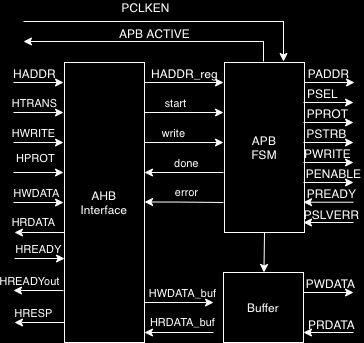

The diagram above was exported from draw.io. Its source (the exported page's mxGraphModel, read from the mxfile embedded in the PNG):
<mxGraphModel dx="613" dy="595" grid="1" gridSize="10" guides="1" tooltips="1" connect="1" arrows="1" fold="1" page="1" pageScale="1" pageWidth="827" pageHeight="1169" background="#000000" math="0" shadow="0">
  <root>
    <mxCell id="0" />
    <mxCell id="1" parent="0" />
    <mxCell id="oG--VplGxmxR7-nPt0rM-1" value="&lt;font color=&quot;#ffffff&quot;&gt;AHB&lt;br&gt;Interface&lt;br&gt;&lt;/font&gt;" style="rounded=0;whiteSpace=wrap;html=1;fillColor=#000000;strokeColor=#FFFFFF;" vertex="1" parent="1">
      <mxGeometry x="241" y="200" width="80" height="280" as="geometry" />
    </mxCell>
    <mxCell id="oG--VplGxmxR7-nPt0rM-2" value="" style="endArrow=classic;html=1;rounded=0;fontColor=#FFFFFF;strokeColor=#FFFFFF;exitX=0;exitY=0.143;exitDx=0;exitDy=0;exitPerimeter=0;" edge="1" parent="1">
      <mxGeometry width="50" height="50" relative="1" as="geometry">
        <mxPoint x="190" y="220" as="sourcePoint" />
        <mxPoint x="240" y="220" as="targetPoint" />
      </mxGeometry>
    </mxCell>
    <mxCell id="oG--VplGxmxR7-nPt0rM-8" value="HADDR" style="edgeLabel;html=1;align=center;verticalAlign=middle;resizable=0;points=[];fontSize=12;fontFamily=Helvetica;fontColor=#FFFFFF;labelBackgroundColor=none;" vertex="1" connectable="0" parent="oG--VplGxmxR7-nPt0rM-2">
      <mxGeometry x="-0.1019" y="3" relative="1" as="geometry">
        <mxPoint x="-2" y="-7" as="offset" />
      </mxGeometry>
    </mxCell>
    <mxCell id="oG--VplGxmxR7-nPt0rM-4" value="" style="endArrow=classic;html=1;rounded=0;fontColor=#FFFFFF;strokeColor=#FFFFFF;exitX=0;exitY=0.143;exitDx=0;exitDy=0;exitPerimeter=0;entryX=0;entryY=0.143;entryDx=0;entryDy=0;entryPerimeter=0;" edge="1" parent="1">
      <mxGeometry width="50" height="50" relative="1" as="geometry">
        <mxPoint x="190" y="250" as="sourcePoint" />
        <mxPoint x="240" y="250.02999999999997" as="targetPoint" />
      </mxGeometry>
    </mxCell>
    <mxCell id="oG--VplGxmxR7-nPt0rM-9" value="HTRANS" style="edgeLabel;html=1;align=center;verticalAlign=middle;resizable=0;points=[];fontSize=11;fontFamily=Helvetica;fontColor=#FFFFFF;labelBackgroundColor=none;" vertex="1" connectable="0" parent="oG--VplGxmxR7-nPt0rM-4">
      <mxGeometry x="-0.3442" y="-2" relative="1" as="geometry">
        <mxPoint x="4" y="-12" as="offset" />
      </mxGeometry>
    </mxCell>
    <mxCell id="oG--VplGxmxR7-nPt0rM-5" value="" style="endArrow=classic;html=1;rounded=0;fontColor=#FFFFFF;strokeColor=#FFFFFF;exitX=0;exitY=0.143;exitDx=0;exitDy=0;exitPerimeter=0;entryX=0;entryY=0.143;entryDx=0;entryDy=0;entryPerimeter=0;" edge="1" parent="1">
      <mxGeometry width="50" height="50" relative="1" as="geometry">
        <mxPoint x="190" y="280" as="sourcePoint" />
        <mxPoint x="240" y="280.03" as="targetPoint" />
      </mxGeometry>
    </mxCell>
    <mxCell id="oG--VplGxmxR7-nPt0rM-10" value="HWRITE" style="edgeLabel;html=1;align=center;verticalAlign=middle;resizable=0;points=[];fontSize=11;fontFamily=Helvetica;fontColor=#FFFFFF;labelBackgroundColor=none;" vertex="1" connectable="0" parent="oG--VplGxmxR7-nPt0rM-5">
      <mxGeometry x="-0.4412" y="-2" relative="1" as="geometry">
        <mxPoint x="6" y="-12" as="offset" />
      </mxGeometry>
    </mxCell>
    <mxCell id="oG--VplGxmxR7-nPt0rM-6" value="" style="endArrow=classic;html=1;rounded=0;fontColor=#FFFFFF;strokeColor=#FFFFFF;exitX=0;exitY=0.143;exitDx=0;exitDy=0;exitPerimeter=0;" edge="1" parent="1">
      <mxGeometry width="50" height="50" relative="1" as="geometry">
        <mxPoint x="190" y="310" as="sourcePoint" />
        <mxPoint x="240" y="310" as="targetPoint" />
      </mxGeometry>
    </mxCell>
    <mxCell id="oG--VplGxmxR7-nPt0rM-11" value="HPROT" style="edgeLabel;html=1;align=center;verticalAlign=middle;resizable=0;points=[];fontSize=11;fontFamily=Helvetica;fontColor=#FFFFFF;labelBackgroundColor=none;" vertex="1" connectable="0" parent="oG--VplGxmxR7-nPt0rM-6">
      <mxGeometry x="-0.1503" y="2" relative="1" as="geometry">
        <mxPoint y="-13" as="offset" />
      </mxGeometry>
    </mxCell>
    <mxCell id="oG--VplGxmxR7-nPt0rM-14" value="" style="endArrow=classic;html=1;rounded=0;fontColor=#FFFFFF;strokeColor=#FFFFFF;exitX=0;exitY=0.143;exitDx=0;exitDy=0;exitPerimeter=0;entryX=0;entryY=0.143;entryDx=0;entryDy=0;entryPerimeter=0;" edge="1" parent="1">
      <mxGeometry width="50" height="50" relative="1" as="geometry">
        <mxPoint x="190" y="340" as="sourcePoint" />
        <mxPoint x="240" y="340.03" as="targetPoint" />
      </mxGeometry>
    </mxCell>
    <mxCell id="oG--VplGxmxR7-nPt0rM-15" value="HWDATA" style="edgeLabel;html=1;align=center;verticalAlign=middle;resizable=0;points=[];fontSize=11;fontFamily=Helvetica;fontColor=#FFFFFF;labelBackgroundColor=none;" vertex="1" connectable="0" parent="oG--VplGxmxR7-nPt0rM-14">
      <mxGeometry x="-0.1019" y="3" relative="1" as="geometry">
        <mxPoint y="-7" as="offset" />
      </mxGeometry>
    </mxCell>
    <mxCell id="oG--VplGxmxR7-nPt0rM-16" value="" style="endArrow=classic;html=1;rounded=0;fontColor=#FFFFFF;strokeColor=#FFFFFF;exitX=0;exitY=0.143;exitDx=0;exitDy=0;exitPerimeter=0;entryX=0;entryY=0.143;entryDx=0;entryDy=0;entryPerimeter=0;" edge="1" parent="1">
      <mxGeometry width="50" height="50" relative="1" as="geometry">
        <mxPoint x="191" y="396" as="sourcePoint" />
        <mxPoint x="241" y="396.03" as="targetPoint" />
      </mxGeometry>
    </mxCell>
    <mxCell id="oG--VplGxmxR7-nPt0rM-17" value="HREADY" style="edgeLabel;html=1;align=center;verticalAlign=middle;resizable=0;points=[];fontSize=11;fontFamily=Helvetica;fontColor=#FFFFFF;labelBackgroundColor=none;" vertex="1" connectable="0" parent="oG--VplGxmxR7-nPt0rM-16">
      <mxGeometry x="-0.0777" y="5" relative="1" as="geometry">
        <mxPoint y="-5" as="offset" />
      </mxGeometry>
    </mxCell>
    <mxCell id="oG--VplGxmxR7-nPt0rM-18" value="" style="endArrow=classic;html=1;rounded=0;fontColor=#FFFFFF;strokeColor=#FFFFFF;exitX=0;exitY=0.143;exitDx=0;exitDy=0;exitPerimeter=0;entryX=0;entryY=0.143;entryDx=0;entryDy=0;entryPerimeter=0;" edge="1" parent="1">
      <mxGeometry width="50" height="50" relative="1" as="geometry">
        <mxPoint x="240" y="428.03" as="sourcePoint" />
        <mxPoint x="190" y="428" as="targetPoint" />
      </mxGeometry>
    </mxCell>
    <mxCell id="oG--VplGxmxR7-nPt0rM-19" value="HREADYout" style="edgeLabel;html=1;align=center;verticalAlign=middle;resizable=0;points=[];fontSize=11;fontFamily=Helvetica;fontColor=#FFFFFF;labelBackgroundColor=none;" vertex="1" connectable="0" parent="oG--VplGxmxR7-nPt0rM-18">
      <mxGeometry x="-0.0577" y="-3" relative="1" as="geometry">
        <mxPoint x="-11" y="-7" as="offset" />
      </mxGeometry>
    </mxCell>
    <mxCell id="oG--VplGxmxR7-nPt0rM-20" value="HRDATA" style="endArrow=classic;html=1;rounded=0;fontColor=#FFFFFF;strokeColor=#FFFFFF;exitX=0;exitY=0.143;exitDx=0;exitDy=0;exitPerimeter=0;entryX=0;entryY=0.143;entryDx=0;entryDy=0;entryPerimeter=0;labelBackgroundColor=none;" edge="1" parent="1">
      <mxGeometry x="0.2002" y="-10" width="50" height="50" relative="1" as="geometry">
        <mxPoint x="241" y="370.03" as="sourcePoint" />
        <mxPoint x="191" y="370" as="targetPoint" />
        <mxPoint as="offset" />
      </mxGeometry>
    </mxCell>
    <mxCell id="oG--VplGxmxR7-nPt0rM-21" value="" style="endArrow=classic;html=1;rounded=0;fontColor=#FFFFFF;strokeColor=#FFFFFF;exitX=0;exitY=0.143;exitDx=0;exitDy=0;exitPerimeter=0;entryX=0;entryY=0.143;entryDx=0;entryDy=0;entryPerimeter=0;" edge="1" parent="1">
      <mxGeometry width="50" height="50" relative="1" as="geometry">
        <mxPoint x="241" y="460.03" as="sourcePoint" />
        <mxPoint x="191" y="460" as="targetPoint" />
      </mxGeometry>
    </mxCell>
    <mxCell id="oG--VplGxmxR7-nPt0rM-22" value="HRESP" style="edgeLabel;html=1;align=center;verticalAlign=middle;resizable=0;points=[];fontSize=11;fontFamily=Helvetica;fontColor=#FFFFFF;labelBackgroundColor=none;" vertex="1" connectable="0" parent="oG--VplGxmxR7-nPt0rM-21">
      <mxGeometry x="-0.1347" y="-3" relative="1" as="geometry">
        <mxPoint x="-9" y="-7" as="offset" />
      </mxGeometry>
    </mxCell>
    <mxCell id="oG--VplGxmxR7-nPt0rM-23" value="" style="endArrow=classic;html=1;rounded=0;fontColor=#FFFFFF;strokeColor=#FFFFFF;exitX=0;exitY=0.143;exitDx=0;exitDy=0;exitPerimeter=0;" edge="1" parent="1">
      <mxGeometry width="50" height="50" relative="1" as="geometry">
        <mxPoint x="321" y="440" as="sourcePoint" />
        <mxPoint x="390" y="440" as="targetPoint" />
      </mxGeometry>
    </mxCell>
    <mxCell id="oG--VplGxmxR7-nPt0rM-24" value="HWDATA_buf" style="edgeLabel;html=1;align=center;verticalAlign=middle;resizable=0;points=[];fontSize=11;fontFamily=Helvetica;fontColor=#FFFFFF;labelBackgroundColor=none;" vertex="1" connectable="0" parent="oG--VplGxmxR7-nPt0rM-23">
      <mxGeometry x="-0.1019" y="3" relative="1" as="geometry">
        <mxPoint x="7" y="-7" as="offset" />
      </mxGeometry>
    </mxCell>
    <mxCell id="oG--VplGxmxR7-nPt0rM-25" value="HRDATA_buf" style="endArrow=classic;html=1;rounded=0;fontColor=#FFFFFF;strokeColor=#FFFFFF;entryX=0;entryY=0.143;entryDx=0;entryDy=0;entryPerimeter=0;labelBackgroundColor=none;" edge="1" parent="1">
      <mxGeometry x="-0.1304" y="-10" width="50" height="50" relative="1" as="geometry">
        <mxPoint x="390" y="470" as="sourcePoint" />
        <mxPoint x="321" y="470" as="targetPoint" />
        <mxPoint as="offset" />
      </mxGeometry>
    </mxCell>
    <mxCell id="oG--VplGxmxR7-nPt0rM-26" value="" style="endArrow=classic;html=1;rounded=0;fontColor=#FFFFFF;strokeColor=#FFFFFF;exitX=0;exitY=0.143;exitDx=0;exitDy=0;exitPerimeter=0;" edge="1" parent="1">
      <mxGeometry width="50" height="50" relative="1" as="geometry">
        <mxPoint x="321" y="220" as="sourcePoint" />
        <mxPoint x="400" y="220" as="targetPoint" />
      </mxGeometry>
    </mxCell>
    <mxCell id="oG--VplGxmxR7-nPt0rM-27" value="HADDR_reg" style="edgeLabel;html=1;align=center;verticalAlign=middle;resizable=0;points=[];fontSize=12;fontFamily=Helvetica;fontColor=#FFFFFF;labelBackgroundColor=none;" vertex="1" connectable="0" parent="oG--VplGxmxR7-nPt0rM-26">
      <mxGeometry x="-0.1019" y="3" relative="1" as="geometry">
        <mxPoint x="4" y="-7" as="offset" />
      </mxGeometry>
    </mxCell>
    <mxCell id="oG--VplGxmxR7-nPt0rM-28" value="" style="endArrow=classic;html=1;rounded=0;fontColor=#FFFFFF;strokeColor=#FFFFFF;entryX=0;entryY=0.143;entryDx=0;entryDy=0;entryPerimeter=0;" edge="1" parent="1">
      <mxGeometry width="50" height="50" relative="1" as="geometry">
        <mxPoint x="400" y="310" as="sourcePoint" />
        <mxPoint x="321" y="310" as="targetPoint" />
        <Array as="points">
          <mxPoint x="350" y="310" />
        </Array>
      </mxGeometry>
    </mxCell>
    <mxCell id="oG--VplGxmxR7-nPt0rM-29" value="done" style="edgeLabel;html=1;align=center;verticalAlign=middle;resizable=0;points=[];fontSize=11;fontFamily=Helvetica;fontColor=#FFFFFF;labelBackgroundColor=none;" vertex="1" connectable="0" parent="oG--VplGxmxR7-nPt0rM-28">
      <mxGeometry x="-0.1347" y="-3" relative="1" as="geometry">
        <mxPoint x="-4" y="-7" as="offset" />
      </mxGeometry>
    </mxCell>
    <mxCell id="oG--VplGxmxR7-nPt0rM-30" value="" style="endArrow=classic;html=1;rounded=0;fontColor=#FFFFFF;strokeColor=#FFFFFF;entryX=0;entryY=0.143;entryDx=0;entryDy=0;entryPerimeter=0;" edge="1" parent="1">
      <mxGeometry width="50" height="50" relative="1" as="geometry">
        <mxPoint x="400" y="340" as="sourcePoint" />
        <mxPoint x="321" y="339.52" as="targetPoint" />
        <Array as="points">
          <mxPoint x="350" y="339.52" />
        </Array>
      </mxGeometry>
    </mxCell>
    <mxCell id="oG--VplGxmxR7-nPt0rM-31" value="error" style="edgeLabel;html=1;align=center;verticalAlign=middle;resizable=0;points=[];fontSize=11;fontFamily=Helvetica;fontColor=#FFFFFF;labelBackgroundColor=none;" vertex="1" connectable="0" parent="oG--VplGxmxR7-nPt0rM-30">
      <mxGeometry x="-0.1347" y="-3" relative="1" as="geometry">
        <mxPoint x="-4" y="-7" as="offset" />
      </mxGeometry>
    </mxCell>
    <mxCell id="oG--VplGxmxR7-nPt0rM-32" value="" style="endArrow=classic;html=1;rounded=0;fontColor=#FFFFFF;strokeColor=#FFFFFF;exitX=0;exitY=0.143;exitDx=0;exitDy=0;exitPerimeter=0;" edge="1" parent="1">
      <mxGeometry width="50" height="50" relative="1" as="geometry">
        <mxPoint x="321" y="250" as="sourcePoint" />
        <mxPoint x="400" y="250" as="targetPoint" />
      </mxGeometry>
    </mxCell>
    <mxCell id="oG--VplGxmxR7-nPt0rM-33" value="start" style="edgeLabel;html=1;align=center;verticalAlign=middle;resizable=0;points=[];fontSize=11;fontFamily=Helvetica;fontColor=#FFFFFF;labelBackgroundColor=none;" vertex="1" connectable="0" parent="oG--VplGxmxR7-nPt0rM-32">
      <mxGeometry x="-0.3442" y="-2" relative="1" as="geometry">
        <mxPoint x="4" y="-12" as="offset" />
      </mxGeometry>
    </mxCell>
    <mxCell id="oG--VplGxmxR7-nPt0rM-34" value="" style="endArrow=classic;html=1;rounded=0;fontColor=#FFFFFF;strokeColor=#FFFFFF;exitX=0;exitY=0.143;exitDx=0;exitDy=0;exitPerimeter=0;" edge="1" parent="1">
      <mxGeometry width="50" height="50" relative="1" as="geometry">
        <mxPoint x="321" y="280" as="sourcePoint" />
        <mxPoint x="400" y="280" as="targetPoint" />
      </mxGeometry>
    </mxCell>
    <mxCell id="oG--VplGxmxR7-nPt0rM-35" value="write" style="edgeLabel;html=1;align=center;verticalAlign=middle;resizable=0;points=[];fontSize=11;fontFamily=Helvetica;fontColor=#FFFFFF;labelBackgroundColor=none;" vertex="1" connectable="0" parent="oG--VplGxmxR7-nPt0rM-34">
      <mxGeometry x="-0.4412" y="-2" relative="1" as="geometry">
        <mxPoint x="6" y="-12" as="offset" />
      </mxGeometry>
    </mxCell>
    <mxCell id="oG--VplGxmxR7-nPt0rM-42" style="edgeStyle=none;shape=connector;rounded=0;orthogonalLoop=1;jettySize=auto;html=1;labelBackgroundColor=none;fontFamily=Helvetica;fontSize=11;fontColor=#FFFFFF;endArrow=classic;strokeColor=#FFFFFF;exitX=0.5;exitY=1;exitDx=0;exitDy=0;" edge="1" parent="1" source="oG--VplGxmxR7-nPt0rM-41" target="oG--VplGxmxR7-nPt0rM-38">
      <mxGeometry relative="1" as="geometry" />
    </mxCell>
    <mxCell id="oG--VplGxmxR7-nPt0rM-38" value="&lt;font color=&quot;#ffffff&quot;&gt;Buffer&lt;br&gt;&lt;/font&gt;" style="rounded=0;whiteSpace=wrap;html=1;fillColor=#000000;strokeColor=#FFFFFF;" vertex="1" parent="1">
      <mxGeometry x="400" y="410" width="80" height="70" as="geometry" />
    </mxCell>
    <mxCell id="oG--VplGxmxR7-nPt0rM-41" value="&lt;font color=&quot;#ffffff&quot;&gt;APB&lt;br&gt;FSM&lt;br&gt;&lt;/font&gt;" style="rounded=0;whiteSpace=wrap;html=1;fillColor=#000000;strokeColor=#FFFFFF;" vertex="1" parent="1">
      <mxGeometry x="401" y="200" width="80" height="170" as="geometry" />
    </mxCell>
    <mxCell id="oG--VplGxmxR7-nPt0rM-43" value="" style="endArrow=classic;html=1;rounded=0;fontColor=#FFFFFF;strokeColor=#FFFFFF;exitX=0;exitY=0.143;exitDx=0;exitDy=0;exitPerimeter=0;" edge="1" parent="1">
      <mxGeometry width="50" height="50" relative="1" as="geometry">
        <mxPoint x="481" y="220" as="sourcePoint" />
        <mxPoint x="531" y="220" as="targetPoint" />
      </mxGeometry>
    </mxCell>
    <mxCell id="oG--VplGxmxR7-nPt0rM-44" value="PADDR" style="edgeLabel;html=1;align=center;verticalAlign=middle;resizable=0;points=[];fontSize=12;fontFamily=Helvetica;fontColor=#FFFFFF;labelBackgroundColor=none;" vertex="1" connectable="0" parent="oG--VplGxmxR7-nPt0rM-43">
      <mxGeometry x="-0.1019" y="3" relative="1" as="geometry">
        <mxPoint x="1" y="-7" as="offset" />
      </mxGeometry>
    </mxCell>
    <mxCell id="oG--VplGxmxR7-nPt0rM-45" value="" style="endArrow=classic;html=1;rounded=0;fontColor=#FFFFFF;strokeColor=#FFFFFF;exitX=0;exitY=0.143;exitDx=0;exitDy=0;exitPerimeter=0;" edge="1" parent="1">
      <mxGeometry width="50" height="50" relative="1" as="geometry">
        <mxPoint x="479.9999999999999" y="240" as="sourcePoint" />
        <mxPoint x="530" y="240" as="targetPoint" />
      </mxGeometry>
    </mxCell>
    <mxCell id="oG--VplGxmxR7-nPt0rM-46" value="PSEL" style="edgeLabel;html=1;align=center;verticalAlign=middle;resizable=0;points=[];fontSize=12;fontFamily=Helvetica;fontColor=#FFFFFF;labelBackgroundColor=none;" vertex="1" connectable="0" parent="oG--VplGxmxR7-nPt0rM-45">
      <mxGeometry x="-0.1019" y="3" relative="1" as="geometry">
        <mxPoint x="-4" y="-7" as="offset" />
      </mxGeometry>
    </mxCell>
    <mxCell id="oG--VplGxmxR7-nPt0rM-47" value="" style="endArrow=classic;html=1;rounded=0;fontColor=#FFFFFF;strokeColor=#FFFFFF;exitX=0;exitY=0.143;exitDx=0;exitDy=0;exitPerimeter=0;" edge="1" parent="1">
      <mxGeometry width="50" height="50" relative="1" as="geometry">
        <mxPoint x="479.9999999999999" y="260" as="sourcePoint" />
        <mxPoint x="530" y="260" as="targetPoint" />
      </mxGeometry>
    </mxCell>
    <mxCell id="oG--VplGxmxR7-nPt0rM-48" value="PPROT" style="edgeLabel;html=1;align=center;verticalAlign=middle;resizable=0;points=[];fontSize=12;fontFamily=Helvetica;fontColor=#FFFFFF;labelBackgroundColor=none;" vertex="1" connectable="0" parent="oG--VplGxmxR7-nPt0rM-47">
      <mxGeometry x="-0.1019" y="3" relative="1" as="geometry">
        <mxPoint x="1" y="-7" as="offset" />
      </mxGeometry>
    </mxCell>
    <mxCell id="oG--VplGxmxR7-nPt0rM-49" value="" style="endArrow=classic;html=1;rounded=0;fontColor=#FFFFFF;strokeColor=#FFFFFF;exitX=0;exitY=0.143;exitDx=0;exitDy=0;exitPerimeter=0;" edge="1" parent="1">
      <mxGeometry width="50" height="50" relative="1" as="geometry">
        <mxPoint x="479.9999999999999" y="280" as="sourcePoint" />
        <mxPoint x="530" y="280" as="targetPoint" />
      </mxGeometry>
    </mxCell>
    <mxCell id="oG--VplGxmxR7-nPt0rM-50" value="PSTRB" style="edgeLabel;html=1;align=center;verticalAlign=middle;resizable=0;points=[];fontSize=12;fontFamily=Helvetica;fontColor=#FFFFFF;labelBackgroundColor=none;" vertex="1" connectable="0" parent="oG--VplGxmxR7-nPt0rM-49">
      <mxGeometry x="-0.1019" y="3" relative="1" as="geometry">
        <mxPoint y="-7" as="offset" />
      </mxGeometry>
    </mxCell>
    <mxCell id="oG--VplGxmxR7-nPt0rM-51" value="" style="endArrow=classic;html=1;rounded=0;fontColor=#FFFFFF;strokeColor=#FFFFFF;exitX=0;exitY=0.143;exitDx=0;exitDy=0;exitPerimeter=0;" edge="1" parent="1">
      <mxGeometry width="50" height="50" relative="1" as="geometry">
        <mxPoint x="479.9999999999999" y="300" as="sourcePoint" />
        <mxPoint x="530" y="300" as="targetPoint" />
      </mxGeometry>
    </mxCell>
    <mxCell id="oG--VplGxmxR7-nPt0rM-52" value="PWRITE" style="edgeLabel;html=1;align=center;verticalAlign=middle;resizable=0;points=[];fontSize=12;fontFamily=Helvetica;fontColor=#FFFFFF;labelBackgroundColor=none;" vertex="1" connectable="0" parent="oG--VplGxmxR7-nPt0rM-51">
      <mxGeometry x="-0.1019" y="3" relative="1" as="geometry">
        <mxPoint x="1" y="-7" as="offset" />
      </mxGeometry>
    </mxCell>
    <mxCell id="oG--VplGxmxR7-nPt0rM-53" value="" style="endArrow=classic;html=1;rounded=0;fontColor=#FFFFFF;strokeColor=#FFFFFF;exitX=0;exitY=0.143;exitDx=0;exitDy=0;exitPerimeter=0;" edge="1" parent="1">
      <mxGeometry width="50" height="50" relative="1" as="geometry">
        <mxPoint x="479.9999999999999" y="320" as="sourcePoint" />
        <mxPoint x="530" y="320" as="targetPoint" />
      </mxGeometry>
    </mxCell>
    <mxCell id="oG--VplGxmxR7-nPt0rM-54" value="PENABLE" style="edgeLabel;html=1;align=center;verticalAlign=middle;resizable=0;points=[];fontSize=12;fontFamily=Helvetica;fontColor=#FFFFFF;labelBackgroundColor=none;" vertex="1" connectable="0" parent="oG--VplGxmxR7-nPt0rM-53">
      <mxGeometry x="-0.1019" y="3" relative="1" as="geometry">
        <mxPoint x="7" y="-7" as="offset" />
      </mxGeometry>
    </mxCell>
    <mxCell id="oG--VplGxmxR7-nPt0rM-55" value="" style="endArrow=classic;html=1;rounded=0;fontColor=#FFFFFF;strokeColor=#FFFFFF;exitX=0;exitY=0.143;exitDx=0;exitDy=0;exitPerimeter=0;" edge="1" parent="1">
      <mxGeometry width="50" height="50" relative="1" as="geometry">
        <mxPoint x="530" y="339.72" as="sourcePoint" />
        <mxPoint x="479.9999999999999" y="339.72" as="targetPoint" />
      </mxGeometry>
    </mxCell>
    <mxCell id="oG--VplGxmxR7-nPt0rM-56" value="PREADY" style="edgeLabel;html=1;align=center;verticalAlign=middle;resizable=0;points=[];fontSize=12;fontFamily=Helvetica;fontColor=#FFFFFF;labelBackgroundColor=none;" vertex="1" connectable="0" parent="oG--VplGxmxR7-nPt0rM-55">
      <mxGeometry x="-0.1019" y="3" relative="1" as="geometry">
        <mxPoint y="-12" as="offset" />
      </mxGeometry>
    </mxCell>
    <mxCell id="oG--VplGxmxR7-nPt0rM-57" value="" style="endArrow=classic;html=1;rounded=0;fontColor=#FFFFFF;strokeColor=#FFFFFF;exitX=0;exitY=0.143;exitDx=0;exitDy=0;exitPerimeter=0;" edge="1" parent="1">
      <mxGeometry width="50" height="50" relative="1" as="geometry">
        <mxPoint x="530" y="360.00000000000006" as="sourcePoint" />
        <mxPoint x="480" y="360.00000000000006" as="targetPoint" />
      </mxGeometry>
    </mxCell>
    <mxCell id="oG--VplGxmxR7-nPt0rM-58" value="PSLVERR" style="edgeLabel;html=1;align=center;verticalAlign=middle;resizable=0;points=[];fontSize=12;fontFamily=Helvetica;fontColor=#FFFFFF;labelBackgroundColor=none;" vertex="1" connectable="0" parent="oG--VplGxmxR7-nPt0rM-57">
      <mxGeometry x="-0.1019" y="3" relative="1" as="geometry">
        <mxPoint y="-12" as="offset" />
      </mxGeometry>
    </mxCell>
    <mxCell id="oG--VplGxmxR7-nPt0rM-59" value="" style="endArrow=classic;html=1;rounded=0;fontColor=#FFFFFF;strokeColor=#FFFFFF;exitX=0;exitY=0.143;exitDx=0;exitDy=0;exitPerimeter=0;" edge="1" parent="1">
      <mxGeometry width="50" height="50" relative="1" as="geometry">
        <mxPoint x="530" y="470" as="sourcePoint" />
        <mxPoint x="480" y="470" as="targetPoint" />
      </mxGeometry>
    </mxCell>
    <mxCell id="oG--VplGxmxR7-nPt0rM-60" value="PRDATA" style="edgeLabel;html=1;align=center;verticalAlign=middle;resizable=0;points=[];fontSize=12;fontFamily=Helvetica;fontColor=#FFFFFF;labelBackgroundColor=none;" vertex="1" connectable="0" parent="oG--VplGxmxR7-nPt0rM-59">
      <mxGeometry x="-0.1019" y="3" relative="1" as="geometry">
        <mxPoint y="-12" as="offset" />
      </mxGeometry>
    </mxCell>
    <mxCell id="oG--VplGxmxR7-nPt0rM-61" value="" style="endArrow=classic;html=1;rounded=0;fontColor=#FFFFFF;strokeColor=#FFFFFF;exitX=0;exitY=0.143;exitDx=0;exitDy=0;exitPerimeter=0;" edge="1" parent="1">
      <mxGeometry width="50" height="50" relative="1" as="geometry">
        <mxPoint x="480" y="430" as="sourcePoint" />
        <mxPoint x="530" y="430" as="targetPoint" />
      </mxGeometry>
    </mxCell>
    <mxCell id="oG--VplGxmxR7-nPt0rM-62" value="PWDATA" style="edgeLabel;html=1;align=center;verticalAlign=middle;resizable=0;points=[];fontSize=12;fontFamily=Helvetica;fontColor=#FFFFFF;labelBackgroundColor=none;" vertex="1" connectable="0" parent="oG--VplGxmxR7-nPt0rM-61">
      <mxGeometry x="-0.1019" y="3" relative="1" as="geometry">
        <mxPoint x="4" y="-7" as="offset" />
      </mxGeometry>
    </mxCell>
    <mxCell id="oG--VplGxmxR7-nPt0rM-63" value="" style="endArrow=classic;html=1;rounded=0;fontColor=#FFFFFF;strokeColor=#FFFFFF;" edge="1" parent="1">
      <mxGeometry width="50" height="50" relative="1" as="geometry">
        <mxPoint x="440" y="199" as="sourcePoint" />
        <mxPoint x="200" y="179" as="targetPoint" />
        <Array as="points">
          <mxPoint x="440" y="179" />
        </Array>
      </mxGeometry>
    </mxCell>
    <mxCell id="oG--VplGxmxR7-nPt0rM-64" value="APB ACTIVE" style="edgeLabel;html=1;align=center;verticalAlign=middle;resizable=0;points=[];fontSize=12;fontFamily=Helvetica;fontColor=#FFFFFF;labelBackgroundColor=none;" vertex="1" connectable="0" parent="oG--VplGxmxR7-nPt0rM-63">
      <mxGeometry x="-0.1019" y="3" relative="1" as="geometry">
        <mxPoint x="-13" y="-12" as="offset" />
      </mxGeometry>
    </mxCell>
    <mxCell id="oG--VplGxmxR7-nPt0rM-65" value="" style="endArrow=classic;html=1;rounded=0;fontColor=#FFFFFF;strokeColor=#FFFFFF;" edge="1" parent="1">
      <mxGeometry width="50" height="50" relative="1" as="geometry">
        <mxPoint x="200" y="159" as="sourcePoint" />
        <mxPoint x="460" y="199" as="targetPoint" />
        <Array as="points">
          <mxPoint x="460" y="159" />
        </Array>
      </mxGeometry>
    </mxCell>
    <mxCell id="oG--VplGxmxR7-nPt0rM-66" value="PCLKEN" style="edgeLabel;html=1;align=center;verticalAlign=middle;resizable=0;points=[];fontSize=12;fontFamily=Helvetica;fontColor=#FFFFFF;labelBackgroundColor=none;" vertex="1" connectable="0" parent="oG--VplGxmxR7-nPt0rM-65">
      <mxGeometry x="-0.1019" y="3" relative="1" as="geometry">
        <mxPoint x="-13" y="-12" as="offset" />
      </mxGeometry>
    </mxCell>
  </root>
</mxGraphModel>